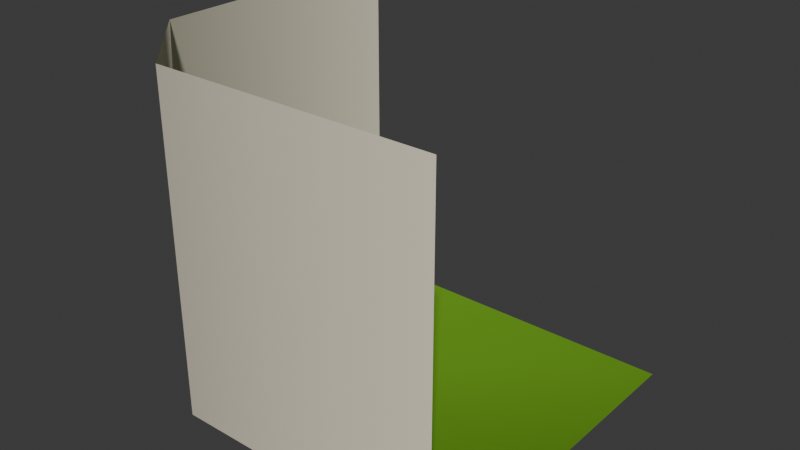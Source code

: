 # Source: wfc_module_8.blend  (saved by Blender 5.0.118; exported with 4.5.12 LTS)
import bpy
from mathutils import Matrix  # noqa: F401  (used for matrix-valued properties, if any)

bpy.ops.wm.read_factory_settings(use_empty=True)
scene = bpy.context.scene
scene.name = 'Scene'

# ---- collections
col_collection = bpy.data.collections.new('Collection'); scene.collection.children.link(col_collection)

# ---- materials (node trees are filled in below, after node groups)
mat_grass = bpy.data.materials.new('Grass')
mat_grass.alpha_threshold = 0.0
mat_grass.use_backface_culling_lightprobe_volume = False
mat_grass.use_transparent_shadow = False
mat_grass.diffuse_color = (0.3872, 0.8, 0.07944, 1.0)
mat_grass.line_color = (0.0, 0.0, 0.0, 1.0)
mat_rock = bpy.data.materials.new('Rock')
mat_rock.use_backface_culling_lightprobe_volume = False
mat_rock.use_transparent_shadow = False
mat_beach = bpy.data.materials.new('Beach')
mat_beach.use_backface_culling_lightprobe_volume = False
mat_beach.use_transparent_shadow = False
mat_beach.diffuse_color = (1.0, 0.834, 0.1625, 1.0)

# ---- node groups
ng_auto_smooth = bpy.data.node_groups.new('Auto Smooth', 'GeometryNodeTree')
_s = ng_auto_smooth.interface.new_socket(name='Geometry', in_out='OUTPUT', socket_type='NodeSocketGeometry')
_s = ng_auto_smooth.interface.new_socket(name='Geometry', in_out='INPUT', socket_type='NodeSocketGeometry')
_s = ng_auto_smooth.interface.new_socket(name='Angle', in_out='INPUT', socket_type='NodeSocketFloat')
_s.subtype = 'ANGLE'
_s.min_value = 0.0
_s.max_value = 3.142
ng_auto_smooth.is_modifier = True
_N = ng_auto_smooth.nodes; _L = ng_auto_smooth.links
n0 = _N.new('NodeGroupOutput'); n0.name = 'Group Output'; n0.location = (480, -100)
n1 = _N.new('NodeGroupInput'); n1.name = 'Group Input'; n1.location = (-420, -300)
n2 = _N.new('NodeGroupInput'); n2.name = 'Group Input.001'; n2.location = (-60, -100)
n3 = _N.new('GeometryNodeSetShadeSmooth'); n3.name = 'Set Shade Smooth'; n3.location = (120, -100)
n3.domain = 'EDGE'
n4 = _N.new('GeometryNodeSetShadeSmooth'); n4.name = 'Set Shade Smooth.001'; n4.location = (300, -100)
n5 = _N.new('GeometryNodeInputMeshEdgeAngle'); n5.name = 'Edge Angle'; n5.location = (-420, -220)
n6 = _N.new('GeometryNodeInputEdgeSmooth'); n6.name = 'Is Edge Smooth'; n6.location = (-60, -160)
n7 = _N.new('GeometryNodeInputShadeSmooth'); n7.name = 'Is Face Smooth'; n7.location = (-240, -340)
n8 = _N.new('FunctionNodeBooleanMath'); n8.name = 'Boolean Math'; n8.location = (-60, -220)
n9 = _N.new('FunctionNodeCompare'); n9.name = 'Compare'; n9.location = (-240, -180)
n9.operation = 'LESS_EQUAL'
_L.new(n5.outputs[0], n9.inputs[0])
_L.new(n4.outputs[0], n0.inputs[0])
_L.new(n1.outputs[1], n9.inputs[1])
_L.new(n9.outputs[0], n8.inputs[0])
_L.new(n7.outputs[0], n8.inputs[1])
_L.new(n2.outputs[0], n3.inputs[0])
_L.new(n6.outputs[0], n3.inputs[1])
_L.new(n3.outputs[0], n4.inputs[0])
_L.new(n8.outputs[0], n3.inputs[2])
n0.is_active_output = True

# ---- material node trees
mat_grass.use_nodes = True; mat_grass.node_tree.nodes.clear()
_N = mat_grass.node_tree.nodes; _L = mat_grass.node_tree.links
n0 = _N.new('ShaderNodeOutputMaterial'); n0.name = 'Material Output'; n0.location = (300, 300)
n1 = _N.new('ShaderNodeBsdfPrincipled'); n1.name = 'Principled BSDF'; n1.location = (10, 300)
n1.distribution = 'GGX'
n1.subsurface_method = 'BURLEY'
n1.inputs[0].default_value = (0.1441, 0.3506, 0.01757, 1.0)
n1.inputs[2].default_value = 0.4
n1.inputs[3].default_value = 1.45
n1.inputs[27].default_value = (0.0, 0.0, 0.0, 1.0)
n1.inputs[28].default_value = 1.0
_L.new(n1.outputs[0], n0.inputs[0])
n0.is_active_output = True
mat_rock.use_nodes = True; mat_rock.node_tree.nodes.clear()
_N = mat_rock.node_tree.nodes; _L = mat_rock.node_tree.links
n0 = _N.new('ShaderNodeOutputMaterial'); n0.name = 'Material Output'; n0.location = (300, 300)
n1 = _N.new('ShaderNodeBsdfPrincipled'); n1.name = 'Principled BSDF'; n1.location = (10, 300)
n1.distribution = 'GGX'
n1.subsurface_method = 'BURLEY'
n1.inputs[0].default_value = (0.9114, 0.8446, 0.6618, 1.0)
n1.inputs[2].default_value = 1.0
n1.inputs[3].default_value = 1.45
n1.inputs[27].default_value = (0.0, 0.0, 0.0, 1.0)
n1.inputs[28].default_value = 1.0
_L.new(n1.outputs[0], n0.inputs[0])
n0.is_active_output = True
mat_beach.use_nodes = True; mat_beach.node_tree.nodes.clear()
_N = mat_beach.node_tree.nodes; _L = mat_beach.node_tree.links
n0 = _N.new('ShaderNodeOutputMaterial'); n0.name = 'Material Output'; n0.location = (300, 300)
n1 = _N.new('ShaderNodeBsdfPrincipled'); n1.name = 'Principled BSDF'; n1.location = (10, 300)
n1.distribution = 'GGX'
n1.subsurface_method = 'BURLEY'
n1.inputs[0].default_value = (0.4109, 0.251, 0.06277, 1.0)
n1.inputs[2].default_value = 1.0
n1.inputs[3].default_value = 1.45
n1.inputs[27].default_value = (0.0, 0.0, 0.0, 1.0)
n1.inputs[28].default_value = 1.0
_L.new(n1.outputs[0], n0.inputs[0])
n0.is_active_output = True

# ---- world
world_world = bpy.data.worlds.new('World'); scene.world = world_world
world_world.use_nodes = True; world_world.node_tree.nodes.clear()
_N = world_world.node_tree.nodes; _L = world_world.node_tree.links
n0 = _N.new('ShaderNodeOutputWorld'); n0.name = 'World Output'; n0.location = (200, 100)
n1 = _N.new('ShaderNodeBackground'); n1.name = 'Background'; n1.location = (-200, 100)
n1.inputs[0].default_value = (0.05088, 0.05088, 0.05088, 1.0)
_L.new(n1.outputs[0], n0.inputs[0])
n0.is_active_output = True
world_world.color = (0.05088, 0.05088, 0.05088)
world_world.sun_shadow_jitter_overblur = 0.0

# ---- meshes
me_cube_052 = bpy.data.meshes.new('Cube.052')
me_cube_052.from_pydata([(0.5, 0.5, 0.0), (0.0, 0.5, 0.5), (0.0, 0.5, 0.03409), (0.03409, 0.5, 0.0), (0.5, 0.03409, 0.0), (0.5, 1.192e-07, 0.5), (0.5, 1.192e-07, 0.03409), (0.0, 0.1153, 0.5), (0.1153, 1.192e-07, 0.5), (0.03409, 0.1504, 0.0), (0.1504, 0.03409, 0.0), (0.1157, 1.192e-07, 0.03409), (0.0, 0.1157, 0.03409)], [], [(10, 11, 6, 4), (2, 1, 7, 12), (9, 3, 2, 12), (3, 9, 10, 4, 0), (11, 8, 5, 6), (8, 11, 12, 7), (9, 12, 11, 10)])
me_cube_052.polygons.foreach_set('use_smooth', [True] * 7)
me_cube_052.polygons.foreach_set('material_index', [0, 1, 0, 0, 1, 1, 0])
_k = set([(2, 12), (6, 11), (11, 12)])
me_cube_052.attributes.new('sharp_edge', 'BOOLEAN', 'EDGE').data.foreach_set('value', [ (min(e.vertices), max(e.vertices)) in _k for e in me_cube_052.edges])
_uv = me_cube_052.uv_layers.new(name='UVMap')
_uv.uv.foreach_set('vector', [0.375, 0.625, 0.3835, 0.625, 0.3835, 0.625, 0.375, 0.625, 0.3835, 0.5, 0.5, 0.5, 0.5, 0.5962, 0.3835, 0.5961, 0.375, 0.5938, 0.375, 0.5, 0.3835, 0.5, 0.3835, 0.5961, 0.375, 0.5, 0.375, 0.5938, 0.375, 0.625, 0.375, 0.625, 0.375, 0.5, 0.3835, 0.625, 0.5, 0.625, 0.5, 0.625, 0.3835, 0.625, 0.5, 0.625, 0.3835, 0.625, 0.3835, 0.5961, 0.5, 0.5962, 0.375, 0.5938, 0.3835, 0.5961, 0.3835, 0.625, 0.375, 0.625])
me_cube_052.materials.append(mat_grass)
me_cube_052.materials.append(mat_rock)
me_cube_052.materials.append(mat_beach)
me_cube_052.use_remesh_preserve_volume = False
me_cube_052.use_remesh_preserve_attributes = False
me_cube_052.use_mirror_vertex_groups = False
me_cube_052.update()

# ---- objects
ob_cube_042 = bpy.data.objects.new('Cube.042', me_cube_052)

# ---- transforms, parenting, visibility, modifiers, constraints
ob_cube_042.location = (0.0, 0.0, 0.0)
ob_cube_042.lock_rotations_4d = False
ob_cube_042.empty_display_type = 'ARROWS'
ob_cube_042.lineart.crease_threshold = 0.0
_m = ob_cube_042.modifiers.new('Auto Smooth', 'NODES')
_m.node_group = ng_auto_smooth
_gi = [s.identifier for s in ng_auto_smooth.interface.items_tree if s.item_type == 'SOCKET' and s.in_out == 'INPUT']
_m[_gi[1]] = 3.093  # Angle

# ---- collection membership
col_collection.objects.link(ob_cube_042)

# ---- scene / render settings (as saved in the file)
scene.frame_start = 1; scene.frame_end = 250; scene.frame_set(1)
scene.render.engine = 'BLENDER_EEVEE_NEXT'
scene.render.bake_bias = 0.0
scene.render.bake_samples = 0
scene.cycles.sampling_pattern = 'TABULATED_SOBOL'
scene.eevee.use_volume_custom_range = False
bpy.context.view_layer.update()

# ---- added for rendering (the .blend has no active camera and no usable light): camera, sun
cam_auto = bpy.data.cameras.new('AutoCamera')
cam_auto.lens = 50.0
cam_auto.sensor_width = 36.0
cam_auto.clip_end = 1000.0
ob_auto_camera = bpy.data.objects.new('AutoCamera', cam_auto)
scene.collection.objects.link(ob_auto_camera)
ob_auto_camera.location = (1.05127, -0.711522, 0.891014)
ob_auto_camera.rotation_euler = (1.09748, -7.21219e-08, 0.694738)
scene.camera = ob_auto_camera
light_auto_sun = bpy.data.lights.new('AutoSun', 'SUN')
light_auto_sun.energy = 3.0
light_auto_sun.angle = 0.0523599
ob_auto_sun = bpy.data.objects.new('AutoSun', light_auto_sun)
scene.collection.objects.link(ob_auto_sun)
ob_auto_sun.rotation_euler = (0.872665, 0.174533, 0.523599)
bpy.context.view_layer.update()
